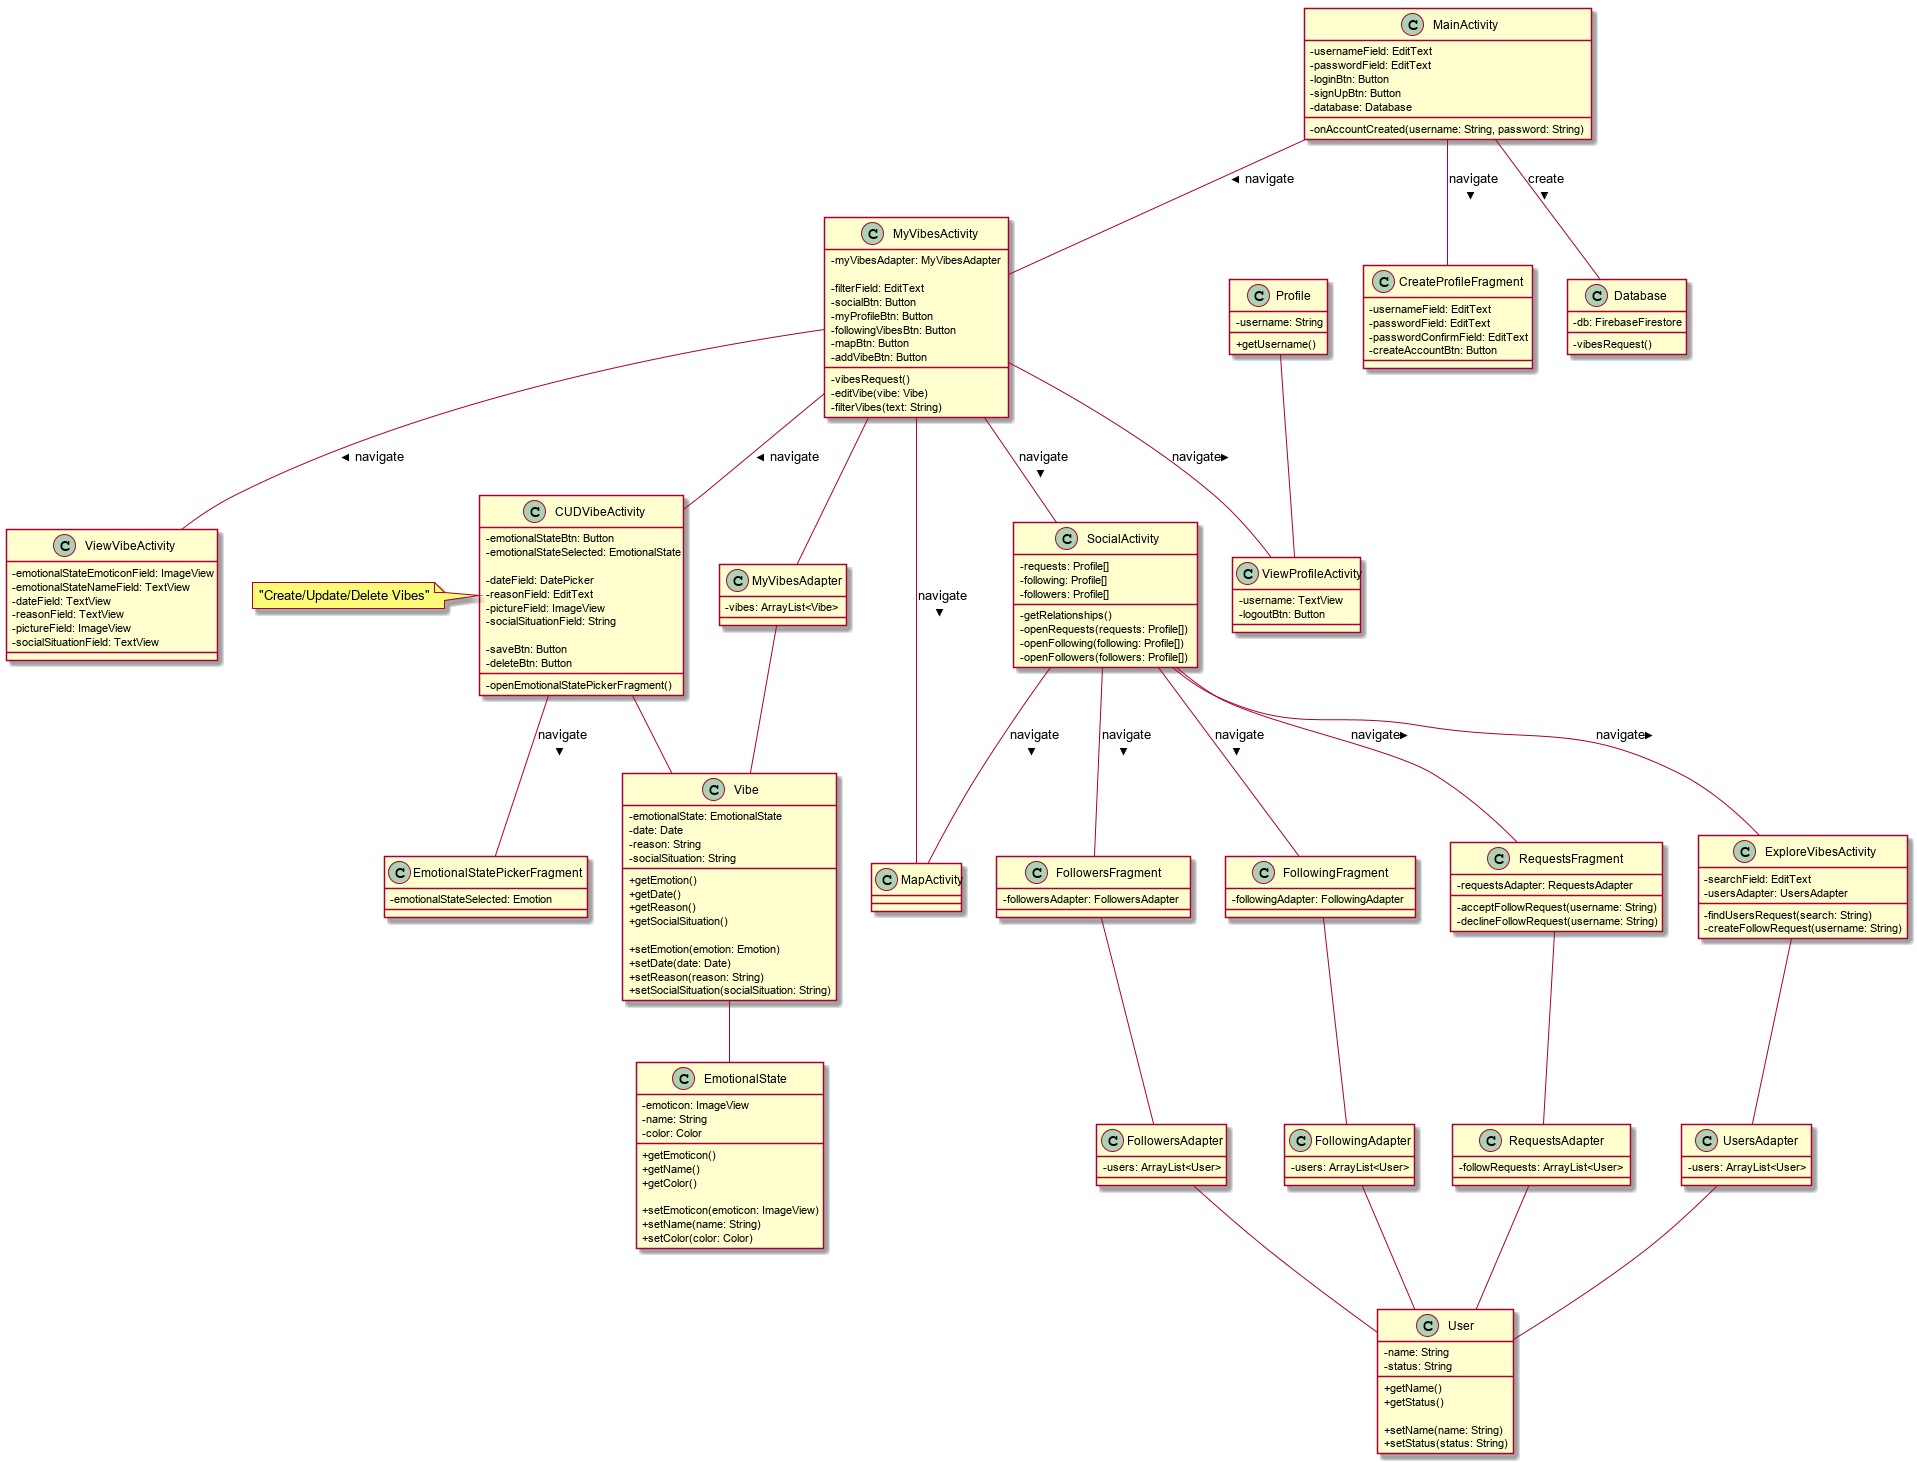

The diagram above was rendered by PlantUML. Its source (embedded in the PNG):
@startuml UML

skinparam ClassAttributeIconSize 0


Class MainActivity {
    - usernameField: EditText
    - passwordField: EditText
    - loginBtn: Button
    - signUpBtn: Button
    - database: Database

    - onAccountCreated(username: String, password: String)
}

Class MyVibesActivity {
    - myVibesAdapter: MyVibesAdapter

    - filterField: EditText
    - socialBtn: Button
    - myProfileBtn: Button
    - followingVibesBtn: Button
    - mapBtn: Button
    - addVibeBtn: Button

    - vibesRequest()
    - editVibe(vibe: Vibe)
    - filterVibes(text: String)
}

note left of CUDVibeActivity: "Create/Update/Delete Vibes"
Class CUDVibeActivity {
    - emotionalStateBtn: Button
    - emotionalStateSelected: EmotionalState

    - dateField: DatePicker
    - reasonField: EditText
    - pictureField: ImageView
    - socialSituationField: String

    - saveBtn: Button
    - deleteBtn: Button

    - openEmotionalStatePickerFragment()
}

Class ViewVibeActivity {
    - emotionalStateEmoticonField: ImageView
    - emotionalStateNameField: TextView
    - dateField: TextView
    - reasonField: TextView
    - pictureField: ImageView
    - socialSituationField: TextView
}


Class ViewProfileActivity {
    - username: TextView
    - logoutBtn: Button
}


Class SocialActivity {
    - requests: Profile[]
    - following: Profile[]
    - followers: Profile[]

    - getRelationships()
    - openRequests(requests: Profile[])
    - openFollowing(following: Profile[])
    - openFollowers(followers: Profile[])
}

Class ExploreVibesActivity {
    - searchField: EditText
    - usersAdapter: UsersAdapter

    - findUsersRequest(search: String)
    - createFollowRequest(username: String)
}

Class MapActivity {

}


Class CreateProfileFragment {
    - usernameField: EditText
    - passwordField: EditText
    - passwordConfirmField: EditText
    - createAccountBtn: Button
}

Class RequestsFragment {
    - requestsAdapter: RequestsAdapter 
    - acceptFollowRequest(username: String)
    - declineFollowRequest(username: String)
}

Class FollowingFragment {
    - followingAdapter: FollowingAdapter 
}

Class FollowersFragment {
    - followersAdapter: FollowersAdapter 
}

Class EmotionalStatePickerFragment {
    - emotionalStateSelected: Emotion
}


Class Profile {
    - username: String

    + getUsername()
}

Class Vibe {
    - emotionalState: EmotionalState
    - date: Date
    - reason: String
    - socialSituation: String

    + getEmotion()
    + getDate()
    + getReason()
    + getSocialSituation()
    
    + setEmotion(emotion: Emotion)
    + setDate(date: Date)
    + setReason(reason: String)
    + setSocialSituation(socialSituation: String)
}

Class EmotionalState {
    - emoticon: ImageView
    - name: String
    - color: Color

    + getEmoticon()
    + getName()
    + getColor()

    + setEmoticon(emoticon: ImageView)
    + setName(name: String)
    + setColor(color: Color)

}

Class User {
    - name: String
    - status: String

    + getName()
    + getStatus()

    + setName(name: String)
    + setStatus(status: String)
}


Class MyVibesAdapter {
    - vibes: ArrayList<Vibe>

}

Class FollowersAdapter {
    - users: ArrayList<User>

}

Class FollowingAdapter {
    - users: ArrayList<User>

}

Class RequestsAdapter {
    - followRequests: ArrayList<User>

}
Class UsersAdapter {
    - users: ArrayList<User>

}


Class Database {
    - db: FirebaseFirestore
    - vibesRequest()
}





MainActivity -- CreateProfileFragment: navigate >
MainActivity -- MyVibesActivity: navigate >

MyVibesActivity -- ViewProfileActivity:  navigate >
MyVibesActivity -- CUDVibeActivity: navigate >
MyVibesActivity -- ViewVibeActivity: navigate >
MyVibesActivity -- SocialActivity: navigate >
MyVibesActivity -- MapActivity: navigate >

CUDVibeActivity -- EmotionalStatePickerFragment: navigate >

SocialActivity -- RequestsFragment: navigate >
SocialActivity -- FollowingFragment: navigate >
SocialActivity -- FollowersFragment: navigate >
SocialActivity -- ExploreVibesActivity: navigate >
SocialActivity -- MapActivity: navigate >

MyVibesActivity -- MyVibesAdapter 
RequestsFragment -- RequestsAdapter  
FollowingFragment -- FollowingAdapter  
FollowersFragment -- FollowersAdapter 
ExploreVibesActivity -- UsersAdapter 


MyVibesAdapter -- Vibe
RequestsAdapter -- User
FollowingAdapter -- User
FollowersAdapter -- User
UsersAdapter -- User

MainActivity -- Database: create >
CUDVibeActivity -- Vibe
Vibe -- EmotionalState
Profile -- ViewProfileActivity
    
@enduml